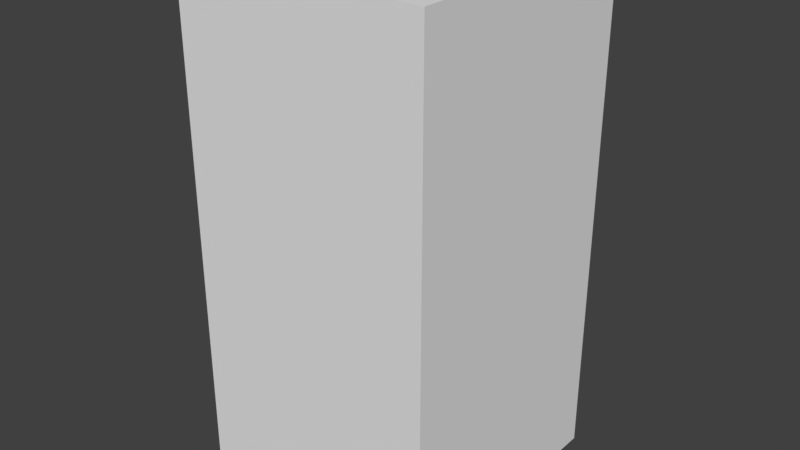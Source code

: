 # Source: Fish.blend  (saved by Blender 2.79.0; exported with 4.5.12 LTS)
import bpy
from mathutils import Matrix  # noqa: F401  (used for matrix-valued properties, if any)

bpy.ops.wm.read_factory_settings(use_empty=True)
scene = bpy.context.scene
scene.name = 'Scene'

# ---- collections
col_collection_1 = bpy.data.collections.new('Collection 1'); scene.collection.children.link(col_collection_1)

# ---- world
world_world = bpy.data.worlds.new('World'); scene.world = world_world
world_world.color = (0.05088, 0.05088, 0.05088)
world_world.use_sun_shadow = False
world_world.sun_shadow_jitter_overblur = 0.0
world_world.cycles.sampling_method = 'MANUAL'

# ---- meshes
me_cube_001 = bpy.data.meshes.new('Cube.001')
me_cube_001.from_pydata([(-1.0, -1.0, -4.0), (-1.0, -1.0, 0.0), (-1.0, 1.0, -4.0), (-1.0, 1.0, 0.0), (1.0, -1.0, -4.0), (1.0, -1.0, 0.0), (1.0, 1.0, -4.0), (1.0, 1.0, 0.0), (-1.0, -1.0, -3.0), (-1.0, -1.0, -2.0), (-1.0, -1.0, -1.0), (-1.0, 1.0, -1.0), (-1.0, 1.0, -2.0), (-1.0, 1.0, -3.0), (1.0, 1.0, -1.0), (1.0, 1.0, -2.0), (1.0, 1.0, -3.0), (1.0, -1.0, -1.0), (1.0, -1.0, -2.0), (1.0, -1.0, -3.0), (-1.0, -1.0, -1.5), (-1.0, 1.0, -1.5), (1.0, 1.0, -1.5), (1.0, -1.0, -1.5), (-1.0, -1.0, -0.5), (-1.0, 1.0, -0.5), (1.0, 1.0, -0.5), (1.0, -1.0, -0.5), (-1.0, -1.0, -2.5), (-1.0, 1.0, -2.5), (1.0, 1.0, -2.5), (1.0, -1.0, -2.5), (-1.0, 1.0, -3.5), (1.0, 1.0, -3.5), (1.0, -1.0, -3.5), (-1.0, -1.0, -3.5)], [], [(24, 1, 3, 25), (25, 3, 7, 26), (26, 7, 5, 27), (27, 5, 1, 24), (2, 6, 4, 0), (7, 3, 1, 5), (34, 19, 8, 35), (31, 18, 9, 28), (23, 17, 10, 20), (33, 16, 19, 34), (30, 15, 18, 31), (22, 14, 17, 23), (32, 13, 16, 33), (29, 12, 15, 30), (21, 11, 14, 22), (35, 8, 13, 32), (28, 9, 12, 29), (20, 10, 11, 21), (9, 20, 21, 12), (12, 21, 22, 15), (15, 22, 23, 18), (18, 23, 20, 9), (17, 27, 24, 10), (14, 26, 27, 17), (11, 25, 26, 14), (10, 24, 25, 11), (8, 28, 29, 13), (13, 29, 30, 16), (16, 30, 31, 19), (19, 31, 28, 8), (0, 35, 32, 2), (2, 32, 33, 6), (6, 33, 34, 4), (4, 34, 35, 0)])
_uv = me_cube_001.uv_layers.new(name='UVMap')
_uv.uv.foreach_set('vector', [0.4372, 0.5, 0.4996, 0.5, 0.4996, 0.7497, 0.4372, 0.7497, 0.437, 0.5, 0.4994, 0.5, 0.4994, 0.7497, 0.437, 0.7497, 0.4374, 0.5, 0.4998, 0.5, 0.4998, 0.7497, 0.4374, 0.7497, 0.4374, 0.5001, 0.4998, 0.5001, 0.4998, 0.7498, 0.4374, 0.7498, 0.2499, 0.9998, 0.0001912, 0.9998, 0.0001912, 0.7501, 0.2499, 0.7501, 0.5001, 0.7502, 0.5001, 0.9999, 0.2504, 0.9999, 0.2504, 0.7502, 0.06281, 0.5001, 0.1252, 0.5001, 0.1252, 0.7498, 0.06281, 0.7498, 0.1877, 0.5001, 0.2501, 0.5001, 0.2501, 0.7498, 0.1877, 0.7498, 0.3125, 0.5001, 0.375, 0.5001, 0.375, 0.7498, 0.3125, 0.7498, 0.06281, 0.5, 0.1252, 0.5, 0.1252, 0.7497, 0.06281, 0.7497, 0.1877, 0.5, 0.2501, 0.5, 0.2501, 0.7497, 0.1877, 0.7497, 0.3125, 0.5, 0.375, 0.5, 0.375, 0.7497, 0.3125, 0.7497, 0.06243, 0.5, 0.1249, 0.5, 0.1249, 0.7497, 0.06243, 0.7497, 0.1873, 0.5, 0.2497, 0.5, 0.2497, 0.7497, 0.1873, 0.7497, 0.3121, 0.5, 0.3746, 0.5, 0.3746, 0.7497, 0.3121, 0.7497, 0.06262, 0.5, 0.125, 0.5, 0.125, 0.7497, 0.06262, 0.7497, 0.1875, 0.5, 0.2499, 0.5, 0.2499, 0.7497, 0.1875, 0.7497, 0.3123, 0.5, 0.3748, 0.5, 0.3748, 0.7497, 0.3123, 0.7497, 0.2499, 0.5, 0.3123, 0.5, 0.3123, 0.7497, 0.2499, 0.7497, 0.2497, 0.5, 0.3121, 0.5, 0.3121, 0.7497, 0.2497, 0.7497, 0.2501, 0.5, 0.3125, 0.5, 0.3125, 0.7497, 0.2501, 0.7497, 0.2501, 0.5001, 0.3125, 0.5001, 0.3125, 0.7498, 0.2501, 0.7498, 0.375, 0.5001, 0.4374, 0.5001, 0.4374, 0.7498, 0.375, 0.7498, 0.375, 0.5, 0.4374, 0.5, 0.4374, 0.7497, 0.375, 0.7497, 0.3746, 0.5, 0.437, 0.5, 0.437, 0.7497, 0.3746, 0.7497, 0.3748, 0.5, 0.4372, 0.5, 0.4372, 0.7497, 0.3748, 0.7497, 0.125, 0.5, 0.1875, 0.5, 0.1875, 0.7497, 0.125, 0.7497, 0.1249, 0.5, 0.1873, 0.5, 0.1873, 0.7497, 0.1249, 0.7497, 0.1252, 0.5, 0.1877, 0.5, 0.1877, 0.7497, 0.1252, 0.7497, 0.1252, 0.5001, 0.1877, 0.5001, 0.1877, 0.7498, 0.1252, 0.7498, 0.0001913, 0.5, 0.06262, 0.5, 0.06262, 0.7497, 0.0001912, 0.7497, -8.941e-08, 0.5, 0.06243, 0.5, 0.06243, 0.7497, -1.49e-07, 0.7497, 0.0003825, 0.5, 0.06281, 0.5, 0.06281, 0.7497, 0.0003824, 0.7497, 0.0003825, 0.5001, 0.06281, 0.5001, 0.06281, 0.7498, 0.0003824, 0.7498])
me_cube_001.use_remesh_preserve_volume = False
me_cube_001.use_remesh_preserve_attributes = False
me_cube_001.use_mirror_vertex_groups = False
me_cube_001.update()
arm_armature = bpy.data.armatures.new('Armature')  # bones are not reproduced

# ---- objects
ob_armature = bpy.data.objects.new('Armature', arm_armature)
ob_cube = bpy.data.objects.new('Cube', me_cube_001)

# ---- transforms, parenting, visibility, modifiers, constraints
ob_armature.location = (0.0, 0.0, 0.0)
ob_armature.rotation_euler = (-1.344e-07, 3.142, -0.0)
ob_armature.lineart.crease_threshold = 0.0
ob_cube.parent = ob_armature
ob_cube.matrix_parent_inverse = Matrix(((-1.0, 0.0, -1.51e-07, 0.0), (-2.029e-14, 1.0, 1.344e-07, 0.0), (1.51e-07, 1.344e-07, -1.0, 0.0), (0.0, 0.0, 0.0, 1.0)))
ob_cube.location = (0.0, 0.0, 0.0)
ob_cube.lineart.crease_threshold = 0.0
_vg = ob_cube.vertex_groups.new(name='Bone')
for _i, _w in zip([1, 3, 5, 7, 8, 9, 10, 11, 12, 13, 14, 15, 16, 17, 18, 19, 20, 21, 22, 23, 24, 25, 26, 27, 28, 29, 30, 31], [0.8254, 0.8354, 0.8354, 0.8254, 0.01259, 0.1228, 0.4908, 0.4923, 0.1231, 0.01292, 0.4908, 0.1228, 0.01259, 0.4923, 0.1231, 0.01292, 0.2454, 0.2461, 0.2454, 0.2461, 0.7267, 0.7309, 0.7267, 0.7309, 0.06164, 0.06181, 0.06164, 0.06181]): _vg.add([_i], _w, 'REPLACE')
_vg = ob_cube.vertex_groups.new(name='Bone.001')
for _i, _w in zip([1, 3, 5, 7, 8, 9, 10, 11, 12, 13, 14, 15, 16, 17, 18, 19, 20, 21, 22, 23, 24, 25, 26, 27, 28, 29, 30, 31, 32, 33, 34, 35], [0.131, 0.1235, 0.1235, 0.131, 0.05622, 0.2207, 0.3821, 0.381, 0.2206, 0.05639, 0.3821, 0.2207, 0.05622, 0.381, 0.2206, 0.05639, 0.4412, 0.4408, 0.4412, 0.4408, 0.205, 0.2019, 0.205, 0.2019, 0.1108, 0.1108, 0.1108, 0.1108, 0.01052, 0.009594, 0.01052, 0.009594]): _vg.add([_i], _w, 'REPLACE')
_vg = ob_cube.vertex_groups.new(name='Bone.002')
for _i, _w in zip([0, 1, 2, 3, 4, 5, 6, 7, 8, 9, 10, 11, 12, 13, 14, 15, 16, 17, 18, 19, 20, 21, 22, 23, 24, 25, 26, 27, 28, 29, 30, 31, 32, 33, 34, 35], [0.1925, 0.02678, 0.2042, 0.02241, 0.2042, 0.02241, 0.1925, 0.02678, 0.5935, 0.5779, 0.1119, 0.1117, 0.5783, 0.5957, 0.1119, 0.5779, 0.5935, 0.1117, 0.5783, 0.5957, 0.2759, 0.2759, 0.2759, 0.2759, 0.06008, 0.05919, 0.06008, 0.05919, 0.6687, 0.6696, 0.6687, 0.6696, 0.3196, 0.3146, 0.3196, 0.3146]): _vg.add([_i], _w, 'REPLACE')
_vg = ob_cube.vertex_groups.new(name='Bone.003')
for _i, _w in zip([0, 2, 4, 6, 8, 9, 12, 13, 15, 16, 18, 19, 20, 21, 22, 23, 28, 29, 30, 31, 32, 33, 34, 35], [0.7792, 0.7656, 0.7656, 0.7792, 0.319, 0.07851, 0.07804, 0.3165, 0.07851, 0.319, 0.07804, 0.3165, 0.02493, 0.02451, 0.02493, 0.02451, 0.1589, 0.1578, 0.1589, 0.1578, 0.6332, 0.639, 0.6332, 0.639]): _vg.add([_i], _w, 'REPLACE')
_m = ob_cube.modifiers.new('Armature', 'ARMATURE')
_m = ob_cube.modifiers.new('Armature.001', 'ARMATURE')
_m = ob_cube.modifiers.new('Armature.002', 'ARMATURE')
_m.object = ob_armature

# ---- collection membership
col_collection_1.objects.link(ob_armature)
col_collection_1.objects.link(ob_cube)

# ---- scene / render settings (as saved in the file)
scene.frame_start = 1; scene.frame_end = 250; scene.frame_set(26)
scene.render.engine = 'BLENDER_EEVEE_NEXT'
scene.render.resolution_percentage = 50
scene.render.dither_intensity = 0.0
scene.cycles.use_denoising = False
scene.cycles.samples = 128
scene.cycles.sampling_pattern = 'TABULATED_SOBOL'
scene.cycles.use_adaptive_sampling = False
scene.cycles.use_light_tree = False
scene.cycles.blur_glossy = 0.0
scene.cycles.sample_clamp_indirect = 0.0
scene.view_settings.view_transform = 'Standard'
bpy.context.view_layer.update()

# ---- added for rendering (the .blend has no active camera and no usable light): camera, sun
cam_auto = bpy.data.cameras.new('AutoCamera')
cam_auto.lens = 50.0
cam_auto.sensor_width = 36.0
cam_auto.clip_end = 1000.0
ob_auto_camera = bpy.data.objects.new('AutoCamera', cam_auto)
scene.collection.objects.link(ob_auto_camera)
ob_auto_camera.location = (4.53266, -5.43919, 1.62612)
ob_auto_camera.rotation_euler = (1.09748, -7.21219e-08, 0.694738)
scene.camera = ob_auto_camera
light_auto_sun = bpy.data.lights.new('AutoSun', 'SUN')
light_auto_sun.energy = 3.0
light_auto_sun.angle = 0.0523599
ob_auto_sun = bpy.data.objects.new('AutoSun', light_auto_sun)
scene.collection.objects.link(ob_auto_sun)
ob_auto_sun.rotation_euler = (0.872665, 0.174533, 0.523599)
bpy.context.view_layer.update()
